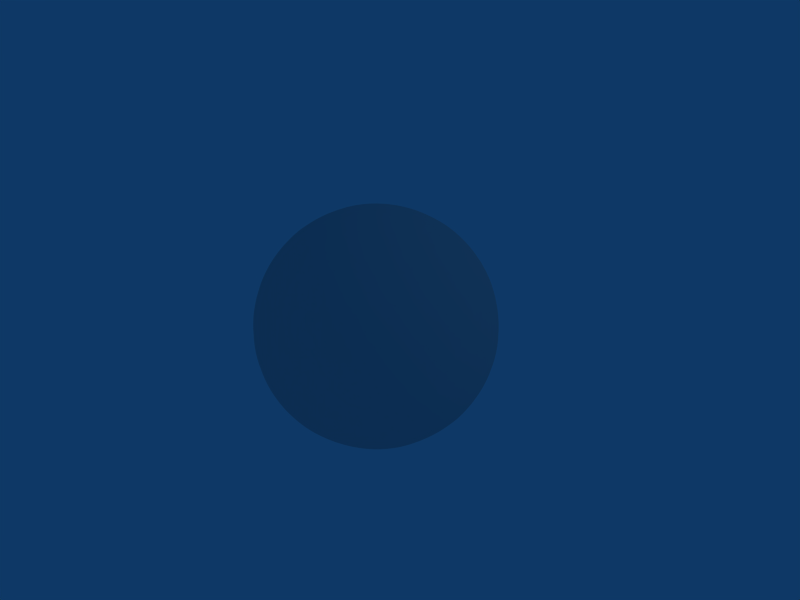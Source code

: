 # Source: SkyBox.blend  (saved by Blender 2.48.1; exported with 4.5.12 LTS)
import bpy
from mathutils import Matrix  # noqa: F401  (used for matrix-valued properties, if any)

bpy.ops.wm.read_factory_settings(use_empty=True)
scene = bpy.context.scene
scene.name = 'Scene'

# ---- collections
col_collection_1 = bpy.data.collections.new('Collection 1'); scene.collection.children.link(col_collection_1)

# ---- materials (node trees are filled in below, after node groups)
mat_sky = bpy.data.materials.new('Sky')
mat_sky.alpha_threshold = 0.0
mat_sky.roughness = 2.543
mat_sky.specular_intensity = 1.512
mat_sky.line_color = (0.0, 0.0, 0.0, 1.0)
mat_skybox = bpy.data.materials.new('Skybox')
mat_skybox.alpha_threshold = 0.0
mat_skybox.roughness = 0.5
mat_skybox.line_color = (0.0, 0.0, 0.0, 1.0)

# ---- material node trees

# ---- world
world_world = bpy.data.worlds.new('World'); scene.world = world_world
world_world.color = (0.05656, 0.2208, 0.4)
world_world.use_sun_shadow = False
world_world.sun_shadow_jitter_overblur = 0.0
world_world.cycles.sampling_method = 'MANUAL'
world_world.cycles.sample_map_resolution = 256

# ---- cameras
cam_camera = bpy.data.cameras.new('Camera')
cam_camera.passepartout_alpha = 0.2
cam_camera.clip_end = 100.0
cam_camera.lens = 35.0
cam_camera.ortho_scale = 7.314
cam_camera.show_passepartout = False
cam_camera.show_safe_areas = True
cam_camera.dof.focus_distance = 0.0
cam_camera.dof.aperture_fstop = 128.0

# ---- lights
light_spot = bpy.data.lights.new('Spot', 'POINT')
light_spot.color = (0.9763, 1.0, 0.8859)
light_spot.transmission_factor = 0.0
light_spot.cutoff_distance = 30.0
light_spot.use_shadow = False
light_spot.energy = 200.0
light_spot.shadow_buffer_clip_start = 1.001
light_spot.shadow_soft_size = 1.0
light_spot.shadow_maximum_resolution = 0.006
light_spot.use_absolute_resolution = True
light_spot.cycles.use_multiple_importance_sampling = False

# ---- meshes
me_sphere = bpy.data.meshes.new('Sphere')
me_sphere.from_pydata([(3.193e-09, 1.161e-09, -1.789), (1.294, -0.9404, -0.8), (-0.4944, -1.522, -0.8), (-1.6, 1.161e-09, -0.8), (-0.4944, 1.522, -0.8), (1.294, 0.9404, -0.8), (0.4944, -1.522, 0.8), (-1.294, -0.9404, 0.8), (-1.294, 0.9404, 0.8), (0.4944, 1.522, 0.8), (1.6, 1.161e-09, 0.8), (3.193e-09, 1.161e-09, 1.789), (0.7608, -0.5528, -1.522), (-0.2906, -0.8944, -1.522), (0.4702, -1.447, -0.9405), (0.7608, 0.5528, -1.522), (1.522, 1.161e-09, -0.9405), (-0.9404, 1.161e-09, -1.522), (-1.231, -0.8944, -0.9405), (-0.2906, 0.8944, -1.522), (-1.231, 0.8944, -0.9405), (0.4702, 1.447, -0.9405), (1.701, 0.5528, 2.612e-09), (1.701, -0.5528, 2.612e-09), (1.051, -1.447, 2.612e-09), (3.193e-09, -1.789, 2.612e-09), (-1.051, -1.447, 2.612e-09), (-1.701, -0.5528, 2.612e-09), (-1.701, 0.5528, 2.612e-09), (-1.051, 1.447, 2.612e-09), (3.193e-09, 1.789, 2.612e-09), (1.051, 1.447, 2.612e-09), (1.231, -0.8944, 0.9405), (-0.4702, -1.447, 0.9405), (-1.522, 1.161e-09, 0.9405), (-0.4702, 1.447, 0.9405), (1.231, 0.8944, 0.9405), (0.9404, 1.161e-09, 1.522), (0.2906, -0.8944, 1.522), (-0.7608, -0.5528, 1.522), (-0.7608, 0.5528, 1.522), (0.2906, 0.8944, 1.522), (1.068, -0.7761, -1.207), (0.3955, -0.2873, -1.721), (-0.408, -1.256, -1.207), (-0.1511, -0.4649, -1.721), (-0.01257, -1.543, -0.9047), (0.9172, -1.241, -0.9047), (1.068, 0.7761, -1.207), (0.3955, 0.2873, -1.721), (1.464, 0.4888, -0.9047), (1.464, -0.4888, -0.9047), (-0.4888, 1.161e-09, -1.721), (-1.32, 1.161e-09, -1.207), (-0.8969, -1.256, -0.9047), (-1.472, -0.4649, -0.9047), (-0.1511, 0.4649, -1.721), (-0.408, 1.256, -1.207), (-1.472, 0.4649, -0.9047), (-0.8969, 1.256, -0.9047), (0.9172, 1.241, -0.9047), (-0.01257, 1.543, -0.9047), (1.557, 0.7761, -0.4158), (1.716, 0.2873, 0.4158), (1.716, -0.2873, 0.4158), (1.557, -0.7761, -0.4158), (0.8035, -1.543, 0.4158), (1.219, -1.241, -0.4158), (0.257, -1.721, 0.4158), (-0.257, -1.721, -0.4158), (-1.219, -1.241, 0.4158), (-0.8035, -1.543, -0.4158), (-1.557, -0.7761, 0.4158), (-1.716, -0.2873, -0.4158), (-1.557, 0.7761, 0.4158), (-1.716, 0.2873, -0.4158), (-1.219, 1.241, 0.4158), (-0.8035, 1.543, -0.4158), (0.257, 1.721, 0.4158), (-0.257, 1.721, -0.4158), (1.219, 1.241, -0.4158), (0.8035, 1.543, 0.4158), (0.8969, -1.256, 0.9047), (1.472, -0.4649, 0.9047), (-0.9172, -1.241, 0.9047), (0.01257, -1.543, 0.9047), (-1.464, -0.4888, 0.9047), (-1.464, 0.4888, 0.9047), (-0.9172, 1.241, 0.9047), (0.01257, 1.543, 0.9047), (0.8969, 1.256, 0.9047), (1.472, 0.4649, 0.9047), (1.32, 1.161e-09, 1.207), (0.4888, 1.161e-09, 1.721), (0.408, -1.256, 1.207), (0.1511, -0.4649, 1.721), (-1.068, -0.7761, 1.207), (-0.3955, -0.2873, 1.721), (-1.068, 0.7761, 1.207), (-0.3955, 0.2873, 1.721), (0.408, 1.256, 1.207), (0.1511, 0.4649, 1.721), (0.6472, -1.051, -1.294), (0.2472, -0.7608, -1.6), (0.09443, -1.231, -1.294), (1.2, -0.2906, -1.294), (0.8, 1.161e-09, -1.6), (1.2, 0.2906, -1.294), (-0.8, -0.9404, -1.294), (-0.6472, -0.4702, -1.6), (-1.142, -0.4702, -1.294), (-1.142, 0.4702, -1.294), (-0.6472, 0.4702, -1.6), (-0.8, 0.9404, -1.294), (0.09443, 1.231, -1.294), (0.2472, 0.7608, -1.6), (0.6472, 1.051, -1.294), (1.694, -0.2906, -0.4944), (1.694, 0.2906, -0.4944), (1.789, 1.161e-09, 2.612e-09), (0.2472, -1.701, -0.4944), (0.8, -1.522, -0.4944), (0.5528, -1.701, 2.612e-09), (-1.542, -0.7608, -0.4944), (-1.2, -1.231, -0.4944), (-1.447, -1.051, 2.612e-09), (-1.2, 1.231, -0.4944), (-1.542, 0.7608, -0.4944), (-1.447, 1.051, 2.612e-09), (0.8, 1.522, -0.4944), (0.2472, 1.701, -0.4944), (0.5528, 1.701, 2.612e-09), (1.542, -0.7608, 0.4944), (1.447, -1.051, 2.612e-09), (1.2, -1.231, 0.4944), (-0.2472, -1.701, 0.4944), (-0.5528, -1.701, 2.612e-09), (-0.8, -1.522, 0.4944), (-1.694, -0.2906, 0.4944), (-1.789, 1.161e-09, 2.612e-09), (-1.694, 0.2906, 0.4944), (-0.8, 1.522, 0.4944), (-0.5528, 1.701, 2.612e-09), (-0.2472, 1.701, 0.4944), (1.2, 1.231, 0.4944), (1.447, 1.051, 2.612e-09), (1.542, 0.7608, 0.4944), (0.8, -0.9404, 1.294), (1.142, -0.4702, 1.294), (0.6472, -0.4702, 1.6), (-0.6472, -1.051, 1.294), (-0.09443, -1.231, 1.294), (-0.2472, -0.7608, 1.6), (-1.2, 0.2906, 1.294), (-1.2, -0.2906, 1.294), (-0.8, 1.161e-09, 1.6), (-0.09443, 1.231, 1.294), (-0.6472, 1.051, 1.294), (-0.2472, 0.7608, 1.6), (1.142, 0.4702, 1.294), (0.8, 0.9404, 1.294), (0.6472, 0.4702, 1.6)], [], [(102, 47, 14), (47, 102, 42), (12, 42, 102), (42, 1, 47), (102, 103, 12), (103, 102, 104), (14, 104, 102), (104, 13, 103), (44, 46, 2), (46, 44, 104), (13, 104, 44), (104, 14, 46), (45, 103, 13), (103, 45, 43), (0, 43, 45), (43, 12, 103), (105, 16, 51), (51, 42, 105), (12, 105, 42), (42, 51, 1), (105, 12, 106), (106, 107, 105), (16, 105, 107), (107, 106, 15), (48, 5, 50), (50, 107, 48), (15, 48, 107), (107, 50, 16), (49, 15, 106), (106, 43, 49), (0, 49, 43), (43, 106, 12), (108, 54, 18), (54, 108, 44), (13, 44, 108), (44, 2, 54), (108, 109, 13), (109, 108, 110), (18, 110, 108), (110, 17, 109), (53, 55, 3), (55, 53, 110), (17, 110, 53), (110, 18, 55), (52, 109, 17), (109, 52, 45), (0, 45, 52), (45, 13, 109), (111, 58, 20), (58, 111, 53), (17, 53, 111), (53, 3, 58), (111, 112, 17), (112, 111, 113), (20, 113, 111), (113, 19, 112), (57, 59, 4), (59, 57, 113), (19, 113, 57), (113, 20, 59), (56, 112, 19), (112, 56, 52), (0, 52, 56), (52, 17, 112), (114, 61, 21), (61, 114, 57), (19, 57, 114), (57, 4, 61), (114, 115, 19), (115, 114, 116), (21, 116, 114), (116, 15, 115), (48, 60, 5), (60, 48, 116), (15, 116, 48), (116, 21, 60), (49, 115, 15), (115, 49, 56), (0, 56, 49), (56, 19, 115), (117, 23, 65), (65, 51, 117), (16, 117, 51), (51, 65, 1), (117, 16, 118), (118, 119, 117), (23, 117, 119), (119, 118, 22), (63, 10, 64), (64, 119, 63), (22, 63, 119), (119, 64, 23), (62, 22, 118), (118, 50, 62), (5, 62, 50), (50, 118, 16), (120, 25, 69), (69, 46, 120), (14, 120, 46), (46, 69, 2), (120, 14, 121), (121, 122, 120), (25, 120, 122), (122, 121, 24), (66, 6, 68), (68, 122, 66), (24, 66, 122), (122, 68, 25), (67, 24, 121), (121, 47, 67), (1, 67, 47), (47, 121, 14), (123, 27, 73), (73, 55, 123), (18, 123, 55), (55, 73, 3), (123, 18, 124), (124, 125, 123), (27, 123, 125), (125, 124, 26), (70, 7, 72), (72, 125, 70), (26, 70, 125), (125, 72, 27), (71, 26, 124), (124, 54, 71), (2, 71, 54), (54, 124, 18), (126, 29, 77), (77, 59, 126), (20, 126, 59), (59, 77, 4), (126, 20, 127), (127, 128, 126), (29, 126, 128), (128, 127, 28), (74, 8, 76), (76, 128, 74), (28, 74, 128), (128, 76, 29), (75, 28, 127), (127, 58, 75), (3, 75, 58), (58, 127, 20), (129, 31, 80), (80, 60, 129), (21, 129, 60), (60, 80, 5), (129, 21, 130), (130, 131, 129), (31, 129, 131), (131, 130, 30), (78, 9, 81), (81, 131, 78), (30, 78, 131), (131, 81, 31), (79, 30, 130), (130, 61, 79), (4, 79, 61), (61, 130, 21), (132, 83, 32), (83, 132, 64), (23, 64, 132), (64, 10, 83), (132, 133, 23), (133, 132, 134), (32, 134, 132), (134, 24, 133), (66, 82, 6), (82, 66, 134), (24, 134, 66), (134, 32, 82), (67, 133, 24), (133, 67, 65), (1, 65, 67), (65, 23, 133), (135, 85, 33), (85, 135, 68), (25, 68, 135), (68, 6, 85), (135, 136, 25), (136, 135, 137), (33, 137, 135), (137, 26, 136), (70, 84, 7), (84, 70, 137), (26, 137, 70), (137, 33, 84), (71, 136, 26), (136, 71, 69), (2, 69, 71), (69, 25, 136), (138, 86, 34), (86, 138, 72), (27, 72, 138), (72, 7, 86), (138, 139, 27), (139, 138, 140), (34, 140, 138), (140, 28, 139), (74, 87, 8), (87, 74, 140), (28, 140, 74), (140, 34, 87), (75, 139, 28), (139, 75, 73), (3, 73, 75), (73, 27, 139), (141, 88, 35), (88, 141, 76), (29, 76, 141), (76, 8, 88), (141, 142, 29), (142, 141, 143), (35, 143, 141), (143, 30, 142), (78, 89, 9), (89, 78, 143), (30, 143, 78), (143, 35, 89), (79, 142, 30), (142, 79, 77), (4, 77, 79), (77, 29, 142), (144, 90, 36), (90, 144, 81), (31, 81, 144), (81, 9, 90), (144, 145, 31), (145, 144, 146), (36, 146, 144), (146, 22, 145), (63, 91, 10), (91, 63, 146), (22, 146, 63), (146, 36, 91), (62, 145, 22), (145, 62, 80), (5, 80, 62), (80, 31, 145), (147, 38, 94), (94, 82, 147), (32, 147, 82), (82, 94, 6), (147, 32, 148), (148, 149, 147), (38, 147, 149), (149, 148, 37), (93, 11, 95), (95, 149, 93), (37, 93, 149), (149, 95, 38), (92, 37, 148), (148, 83, 92), (10, 92, 83), (83, 148, 32), (150, 39, 96), (96, 84, 150), (33, 150, 84), (84, 96, 7), (150, 33, 151), (151, 152, 150), (39, 150, 152), (152, 151, 38), (95, 11, 97), (97, 152, 95), (38, 95, 152), (152, 97, 39), (94, 38, 151), (151, 85, 94), (6, 94, 85), (85, 151, 33), (153, 40, 98), (98, 87, 153), (34, 153, 87), (87, 98, 8), (153, 34, 154), (154, 155, 153), (40, 153, 155), (155, 154, 39), (97, 11, 99), (99, 155, 97), (39, 97, 155), (155, 99, 40), (96, 39, 154), (154, 86, 96), (7, 96, 86), (86, 154, 34), (156, 41, 100), (100, 89, 156), (35, 156, 89), (89, 100, 9), (156, 35, 157), (157, 158, 156), (41, 156, 158), (158, 157, 40), (99, 11, 101), (101, 158, 99), (40, 99, 158), (158, 101, 41), (98, 40, 157), (157, 88, 98), (8, 98, 88), (88, 157, 35), (159, 37, 92), (92, 91, 159), (36, 159, 91), (91, 92, 10), (159, 36, 160), (160, 161, 159), (37, 159, 161), (161, 160, 41), (101, 11, 93), (93, 161, 101), (41, 101, 161), (161, 93, 37), (100, 41, 160), (160, 90, 100), (9, 100, 90), (90, 160, 36)])
me_sphere.polygons.foreach_set('use_smooth', [True] * 320)
_uv = me_sphere.uv_layers.new(name='UVTex')
_uv.uv.foreach_set('vector', [0.5859, 0.1445, 0.6016, 0.2539, 0.5508, 0.2422, 0.6016, 0.2539, 0.5859, 0.1445, 0.6484, 0.1719, 0.6484, 0.08594, 0.6484, 0.1719, 0.5859, 0.1445, 0.6484, 0.1719, 0.6484, 0.2812, 0.6016, 0.2539, 0.5859, 0.1445, 0.5508, 0.0625, 0.6484, 0.08594, 0.5508, 0.0625, 0.5859, 0.1445, 0.5117, 0.1445, 0.5508, 0.2422, 0.5117, 0.1445, 0.5859, 0.1445, 0.5117, 0.1445, 0.4492, 0.08594, 0.5508, 0.0625, 0.4492, 0.1719, 0.5, 0.2539, 0.4492, 0.2812, 0.5, 0.2539, 0.4492, 0.1719, 0.5117, 0.1445, 0.4492, 0.08594, 0.5117, 0.1445, 0.4492, 0.1719, 0.5117, 0.1445, 0.5508, 0.2422, 0.5, 0.2539, 0.4492, 0.03125, 0.5508, 0.0625, 0.4492, 0.08594, 0.5508, 0.0625, 0.4492, 0.03125, 0.6484, 0.03125, 1.133, 0.01172, 0.6484, 0.03125, 0.4492, 0.03125, 0.6484, 0.03125, 0.6484, 0.08594, 0.5508, 0.0625, 0.7109, 0.1445, 0.75, 0.2422, 0.6992, 0.2539, 0.6992, 0.2539, 0.6484, 0.1719, 0.7109, 0.1445, 0.6484, 0.08594, 0.7109, 0.1445, 0.6484, 0.1719, 0.6484, 0.1719, 0.6992, 0.2539, 0.6484, 0.2812, 0.7109, 0.1445, 0.6484, 0.08594, 0.75, 0.0625, 0.75, 0.0625, 0.7891, 0.1445, 0.7109, 0.1445, 0.75, 0.2422, 0.7109, 0.1445, 0.7891, 0.1445, 0.7891, 0.1445, 0.75, 0.0625, 0.8516, 0.08594, 0.8516, 0.1719, 0.8516, 0.2812, 0.8008, 0.2539, 0.8008, 0.2539, 0.7891, 0.1445, 0.8516, 0.1719, 0.8516, 0.08594, 0.8516, 0.1719, 0.7891, 0.1445, 0.7891, 0.1445, 0.8008, 0.2539, 0.75, 0.2422, 0.8516, 0.03125, 0.8516, 0.08594, 0.75, 0.0625, 0.75, 0.0625, 0.6484, 0.03125, 0.8516, 0.03125, 1.133, 0.01172, 0.8516, 0.03125, 0.6484, 0.03125, 0.6484, 0.03125, 0.75, 0.0625, 0.6484, 0.08594, 0.3867, 0.1445, 0.4023, 0.2539, 0.3516, 0.2422, 0.4023, 0.2539, 0.3867, 0.1445, 0.4492, 0.1719, 0.4492, 0.08594, 0.4492, 0.1719, 0.3867, 0.1445, 0.4492, 0.1719, 0.4492, 0.2812, 0.4023, 0.2539, 0.3867, 0.1445, 0.3516, 0.0625, 0.4492, 0.08594, 0.3516, 0.0625, 0.3867, 0.1445, 0.3125, 0.1445, 0.3516, 0.2422, 0.3125, 0.1445, 0.3867, 0.1445, 0.3125, 0.1445, 0.25, 0.08594, 0.3516, 0.0625, 0.25, 0.1719, 0.2969, 0.2539, 0.25, 0.2812, 0.2969, 0.2539, 0.25, 0.1719, 0.3125, 0.1445, 0.25, 0.08594, 0.3125, 0.1445, 0.25, 0.1719, 0.3125, 0.1445, 0.3516, 0.2422, 0.2969, 0.2539, 0.25, 0.03125, 0.3516, 0.0625, 0.25, 0.08594, 0.3516, 0.0625, 0.25, 0.03125, 0.4492, 0.03125, 0.1328, 0.01172, 0.4492, 0.03125, 0.25, 0.03125, 0.4492, 0.03125, 0.4492, 0.08594, 0.3516, 0.0625, 0.1875, 0.1445, 0.2031, 0.2539, 0.1484, 0.2422, 0.2031, 0.2539, 0.1875, 0.1445, 0.25, 0.1719, 0.25, 0.08594, 0.25, 0.1719, 0.1875, 0.1445, 0.25, 0.1719, 0.25, 0.2812, 0.2031, 0.2539, 0.1875, 0.1445, 0.1484, 0.0625, 0.25, 0.08594, 0.1484, 0.0625, 0.1875, 0.1445, 0.1133, 0.1445, 0.1484, 0.2422, 0.1133, 0.1445, 0.1875, 0.1445, 0.1133, 0.1445, 0.05078, 0.08594, 0.1484, 0.0625, 0.05078, 0.1719, 0.09766, 0.2539, 0.05078, 0.2812, 0.09766, 0.2539, 0.05078, 0.1719, 0.1133, 0.1445, 0.05078, 0.08594, 0.1133, 0.1445, 0.05078, 0.1719, 0.1133, 0.1445, 0.1484, 0.2422, 0.09766, 0.2539, 0.05078, 0.03125, 0.1484, 0.0625, 0.05078, 0.08594, 0.1484, 0.0625, 0.05078, 0.03125, 0.25, 0.03125, 0.1328, 0.01172, 0.25, 0.03125, 0.05078, 0.03125, 0.25, 0.03125, 0.25, 0.08594, 0.1484, 0.0625, 0.9883, 0.1445, 1.0, 0.2539, 0.9492, 0.2422, 1.0, 0.2539, 0.9883, 0.1445, 1.051, 0.1719, 1.051, 0.08594, 1.051, 0.1719, 0.9883, 0.1445, 0.05078, 0.1719, 0.05078, 0.2812, 0.0, 0.2539, 0.9883, 0.1445, 0.9492, 0.0625, 1.051, 0.08594, 0.9492, 0.0625, 0.9883, 0.1445, 0.9141, 0.1445, 0.9492, 0.2422, 0.9141, 0.1445, 0.9883, 0.1445, 0.9141, 0.1445, 0.8516, 0.08594, 0.9492, 0.0625, 0.8516, 0.1719, 0.8984, 0.2539, 0.8516, 0.2812, 0.8984, 0.2539, 0.8516, 0.1719, 0.9141, 0.1445, 0.8516, 0.08594, 0.9141, 0.1445, 0.8516, 0.1719, 0.9141, 0.1445, 0.9492, 0.2422, 0.8984, 0.2539, 0.8516, 0.03125, 0.9492, 0.0625, 0.8516, 0.08594, 0.9492, 0.0625, 0.8516, 0.03125, 1.051, 0.03125, 1.133, 0.01172, 1.051, 0.03125, 0.8516, 0.03125, 1.051, 0.03125, 1.051, 0.08594, 0.9492, 0.0625, 0.7227, 0.3633, 0.6992, 0.5, 0.6758, 0.3867, 0.6758, 0.3867, 0.6992, 0.2539, 0.7227, 0.3633, 0.75, 0.2422, 0.7227, 0.3633, 0.6992, 0.2539, 0.6992, 0.2539, 0.6758, 0.3867, 0.6484, 0.2812, 0.7227, 0.3633, 0.75, 0.2422, 0.7773, 0.3633, 0.7773, 0.3633, 0.75, 0.5, 0.7227, 0.3633, 0.6992, 0.5, 0.7227, 0.3633, 0.75, 0.5, 0.75, 0.5, 0.7773, 0.3633, 0.8008, 0.5, 0.7773, 0.6133, 0.75, 0.7188, 0.7227, 0.6133, 0.7227, 0.6133, 0.75, 0.5, 0.7773, 0.6133, 0.8008, 0.5, 0.7773, 0.6133, 0.75, 0.5, 0.75, 0.5, 0.7227, 0.6133, 0.6992, 0.5, 0.8242, 0.3867, 0.8008, 0.5, 0.7773, 0.3633, 0.7773, 0.3633, 0.8008, 0.2539, 0.8242, 0.3867, 0.8516, 0.2812, 0.8242, 0.3867, 0.8008, 0.2539, 0.8008, 0.2539, 0.7773, 0.3633, 0.75, 0.2422, 0.5234, 0.3633, 0.5, 0.5, 0.4766, 0.3867, 0.4766, 0.3867, 0.5, 0.2539, 0.5234, 0.3633, 0.5508, 0.2422, 0.5234, 0.3633, 0.5, 0.2539, 0.5, 0.2539, 0.4766, 0.3867, 0.4492, 0.2812, 0.5234, 0.3633, 0.5508, 0.2422, 0.5781, 0.3633, 0.5781, 0.3633, 0.5508, 0.5, 0.5234, 0.3633, 0.5, 0.5, 0.5234, 0.3633, 0.5508, 0.5, 0.5508, 0.5, 0.5781, 0.3633, 0.6016, 0.5, 0.5781, 0.6133, 0.5508, 0.7188, 0.5234, 0.6133, 0.5234, 0.6133, 0.5508, 0.5, 0.5781, 0.6133, 0.6016, 0.5, 0.5781, 0.6133, 0.5508, 0.5, 0.5508, 0.5, 0.5234, 0.6133, 0.5, 0.5, 0.625, 0.3867, 0.6016, 0.5, 0.5781, 0.3633, 0.5781, 0.3633, 0.6016, 0.2539, 0.625, 0.3867, 0.6484, 0.2812, 0.625, 0.3867, 0.6016, 0.2539, 0.6016, 0.2539, 0.5781, 0.3633, 0.5508, 0.2422, 0.3242, 0.3633, 0.3008, 0.5, 0.2773, 0.3867, 0.2773, 0.3867, 0.2969, 0.2539, 0.3242, 0.3633, 0.3516, 0.2422, 0.3242, 0.3633, 0.2969, 0.2539, 0.2969, 0.2539, 0.2773, 0.3867, 0.25, 0.2812, 0.3242, 0.3633, 0.3516, 0.2422, 0.3789, 0.3633, 0.3789, 0.3633, 0.3516, 0.5, 0.3242, 0.3633, 0.3008, 0.5, 0.3242, 0.3633, 0.3516, 0.5, 0.3516, 0.5, 0.3789, 0.3633, 0.3984, 0.5, 0.375, 0.6133, 0.3516, 0.7188, 0.3242, 0.6133, 0.3242, 0.6133, 0.3516, 0.5, 0.375, 0.6133, 0.3984, 0.5, 0.375, 0.6133, 0.3516, 0.5, 0.3516, 0.5, 0.3242, 0.6133, 0.3008, 0.5, 0.4219, 0.3867, 0.3984, 0.5, 0.3789, 0.3633, 0.3789, 0.3633, 0.4023, 0.2539, 0.4219, 0.3867, 0.4492, 0.2812, 0.4219, 0.3867, 0.4023, 0.2539, 0.4023, 0.2539, 0.3789, 0.3633, 0.3516, 0.2422, 0.1211, 0.3633, 0.1016, 0.5, 0.07812, 0.3867, 0.07812, 0.3867, 0.09766, 0.2539, 0.1211, 0.3633, 0.1484, 0.2422, 0.1211, 0.3633, 0.09766, 0.2539, 0.09766, 0.2539, 0.07812, 0.3867, 0.05078, 0.2812, 0.1211, 0.3633, 0.1484, 0.2422, 0.1758, 0.3633, 0.1758, 0.3633, 0.1484, 0.5, 0.1211, 0.3633, 0.1016, 0.5, 0.1211, 0.3633, 0.1484, 0.5, 0.1484, 0.5, 0.1758, 0.3633, 0.1992, 0.5, 0.1758, 0.6133, 0.1484, 0.7188, 0.125, 0.6133, 0.125, 0.6133, 0.1484, 0.5, 0.1758, 0.6133, 0.1992, 0.5, 0.1758, 0.6133, 0.1484, 0.5, 0.1484, 0.5, 0.125, 0.6133, 0.1016, 0.5, 0.2227, 0.3867, 0.1992, 0.5, 0.1758, 0.3633, 0.1758, 0.3633, 0.2031, 0.2539, 0.2227, 0.3867, 0.25, 0.2812, 0.2227, 0.3867, 0.2031, 0.2539, 0.2031, 0.2539, 0.1758, 0.3633, 0.1484, 0.2422, 0.9219, 0.3633, 0.8984, 0.5, 0.875, 0.3867, 0.875, 0.3867, 0.8984, 0.2539, 0.9219, 0.3633, 0.9492, 0.2422, 0.9219, 0.3633, 0.8984, 0.2539, 0.8984, 0.2539, 0.875, 0.3867, 0.8516, 0.2812, 0.9219, 0.3633, 0.9492, 0.2422, 0.9766, 0.3633, 0.9766, 0.3633, 0.9492, 0.5, 0.9219, 0.3633, 0.8984, 0.5, 0.9219, 0.3633, 0.9492, 0.5, 0.9492, 0.5, 0.9766, 0.3633, 1.0, 0.5, 0.9766, 0.6133, 0.9492, 0.7188, 0.9219, 0.6133, 0.9219, 0.6133, 0.9492, 0.5, 0.9766, 0.6133, 1.0, 0.5, 0.9766, 0.6133, 0.9492, 0.5, 0.9492, 0.5, 0.9219, 0.6133, 0.8984, 0.5, 1.023, 0.3867, 1.0, 0.5, 0.9766, 0.3633, 0.9766, 0.3633, 1.0, 0.2539, 1.023, 0.3867, 0.05078, 0.2812, 0.02344, 0.3867, 0.0, 0.2539, 1.0, 0.2539, 0.9766, 0.3633, 0.9492, 0.2422, 0.6758, 0.6367, 0.7031, 0.7461, 0.6484, 0.7578, 0.7031, 0.7461, 0.6758, 0.6367, 0.7227, 0.6133, 0.6992, 0.5, 0.7227, 0.6133, 0.6758, 0.6367, 0.7227, 0.6133, 0.75, 0.7188, 0.7031, 0.7461, 0.6758, 0.6367, 0.6484, 0.5, 0.6992, 0.5, 0.6484, 0.5, 0.6758, 0.6367, 0.6211, 0.6367, 0.6484, 0.7578, 0.6211, 0.6367, 0.6758, 0.6367, 0.6211, 0.6367, 0.6016, 0.5, 0.6484, 0.5, 0.5781, 0.6133, 0.5977, 0.7461, 0.5508, 0.7188, 0.5977, 0.7461, 0.5781, 0.6133, 0.6211, 0.6367, 0.6016, 0.5, 0.6211, 0.6367, 0.5781, 0.6133, 0.6211, 0.6367, 0.6484, 0.7578, 0.5977, 0.7461, 0.625, 0.3867, 0.6484, 0.5, 0.6016, 0.5, 0.6484, 0.5, 0.625, 0.3867, 0.6758, 0.3867, 0.6484, 0.2812, 0.6758, 0.3867, 0.625, 0.3867, 0.6758, 0.3867, 0.6992, 0.5, 0.6484, 0.5, 0.4766, 0.6367, 0.5, 0.7461, 0.4492, 0.7578, 0.5, 0.7461, 0.4766, 0.6367, 0.5234, 0.6133, 0.5, 0.5, 0.5234, 0.6133, 0.4766, 0.6367, 0.5234, 0.6133, 0.5508, 0.7188, 0.5, 0.7461, 0.4766, 0.6367, 0.4492, 0.5, 0.5, 0.5, 0.4492, 0.5, 0.4766, 0.6367, 0.4219, 0.6367, 0.4492, 0.7578, 0.4219, 0.6367, 0.4766, 0.6367, 0.4219, 0.6367, 0.3984, 0.5, 0.4492, 0.5, 0.375, 0.6133, 0.3984, 0.7461, 0.3516, 0.7188, 0.3984, 0.7461, 0.375, 0.6133, 0.4219, 0.6367, 0.3984, 0.5, 0.4219, 0.6367, 0.375, 0.6133, 0.4219, 0.6367, 0.4492, 0.7578, 0.3984, 0.7461, 0.4219, 0.3867, 0.4492, 0.5, 0.3984, 0.5, 0.4492, 0.5, 0.4219, 0.3867, 0.4766, 0.3867, 0.4492, 0.2812, 0.4766, 0.3867, 0.4219, 0.3867, 0.4766, 0.3867, 0.5, 0.5, 0.4492, 0.5, 0.2773, 0.6367, 0.3008, 0.7461, 0.25, 0.7578, 0.3008, 0.7461, 0.2773, 0.6367, 0.3242, 0.6133, 0.3008, 0.5, 0.3242, 0.6133, 0.2773, 0.6367, 0.3242, 0.6133, 0.3516, 0.7188, 0.3008, 0.7461, 0.2773, 0.6367, 0.25, 0.5, 0.3008, 0.5, 0.25, 0.5, 0.2773, 0.6367, 0.2227, 0.6367, 0.25, 0.7578, 0.2227, 0.6367, 0.2773, 0.6367, 0.2227, 0.6367, 0.1992, 0.5, 0.25, 0.5, 0.1758, 0.6133, 0.1992, 0.7461, 0.1484, 0.7188, 0.1992, 0.7461, 0.1758, 0.6133, 0.2227, 0.6367, 0.1992, 0.5, 0.2227, 0.6367, 0.1758, 0.6133, 0.2227, 0.6367, 0.25, 0.7578, 0.1992, 0.7461, 0.2227, 0.3867, 0.25, 0.5, 0.1992, 0.5, 0.25, 0.5, 0.2227, 0.3867, 0.2773, 0.3867, 0.25, 0.2812, 0.2773, 0.3867, 0.2227, 0.3867, 0.2773, 0.3867, 0.3008, 0.5, 0.25, 0.5, 0.07812, 0.6367, 0.1016, 0.7461, 0.05078, 0.7578, 0.1016, 0.7461, 0.07812, 0.6367, 0.125, 0.6133, 0.1016, 0.5, 0.125, 0.6133, 0.07812, 0.6367, 0.125, 0.6133, 0.1484, 0.7188, 0.1016, 0.7461, 0.07812, 0.6367, 0.05078, 0.5, 0.1016, 0.5, 0.05078, 0.5, 0.07812, 0.6367, 0.02344, 0.6367, 0.05078, 0.7578, 0.02344, 0.6367, 0.07812, 0.6367, 0.02344, 0.6367, 0.0, 0.5, 0.05078, 0.5, 0.9766, 0.6133, 1.0, 0.7461, 0.9492, 0.7188, 1.0, 0.7461, 0.9766, 0.6133, 1.023, 0.6367, 1.0, 0.5, 1.023, 0.6367, 0.9766, 0.6133, 1.023, 0.6367, 1.051, 0.7578, 1.0, 0.7461, 0.02344, 0.3867, 0.05078, 0.5, 0.0, 0.5, 0.05078, 0.5, 0.02344, 0.3867, 0.07812, 0.3867, 0.05078, 0.2812, 0.07812, 0.3867, 0.02344, 0.3867, 0.07812, 0.3867, 0.1016, 0.5, 0.05078, 0.5, 0.8789, 0.6367, 0.9023, 0.7461, 0.8516, 0.7578, 0.9023, 0.7461, 0.8789, 0.6367, 0.9219, 0.6133, 0.8984, 0.5, 0.9219, 0.6133, 0.8789, 0.6367, 0.9219, 0.6133, 0.9492, 0.7188, 0.9023, 0.7461, 0.8789, 0.6367, 0.8516, 0.5, 0.8984, 0.5, 0.8516, 0.5, 0.8789, 0.6367, 0.8242, 0.6367, 0.8516, 0.7578, 0.8242, 0.6367, 0.8789, 0.6367, 0.8242, 0.6367, 0.8008, 0.5, 0.8516, 0.5, 0.7773, 0.6133, 0.7969, 0.7461, 0.75, 0.7188, 0.7969, 0.7461, 0.7773, 0.6133, 0.8242, 0.6367, 0.8008, 0.5, 0.8242, 0.6367, 0.7773, 0.6133, 0.8242, 0.6367, 0.8516, 0.7578, 0.7969, 0.7461, 0.8242, 0.3867, 0.8516, 0.5, 0.8008, 0.5, 0.8516, 0.5, 0.8242, 0.3867, 0.875, 0.3867, 0.8516, 0.2812, 0.875, 0.3867, 0.8242, 0.3867, 0.875, 0.3867, 0.8984, 0.5, 0.8516, 0.5, 0.6133, 0.8555, 0.5508, 0.9141, 0.5508, 0.8281, 0.5508, 0.8281, 0.5977, 0.7461, 0.6133, 0.8555, 0.6484, 0.7578, 0.6133, 0.8555, 0.5977, 0.7461, 0.5977, 0.7461, 0.5508, 0.8281, 0.5508, 0.7188, 0.6133, 0.8555, 0.6484, 0.7578, 0.6875, 0.8555, 0.6875, 0.8555, 0.6484, 0.9375, 0.6133, 0.8555, 0.5508, 0.9141, 0.6133, 0.8555, 0.6484, 0.9375, 0.6484, 0.9375, 0.6875, 0.8555, 0.75, 0.9141, 0.75, 0.9688, 0.6367, 0.9883, 0.5508, 0.9688, 0.5508, 0.9688, 0.6484, 0.9375, 0.75, 0.9688, 0.75, 0.9141, 0.75, 0.9688, 0.6484, 0.9375, 0.6484, 0.9375, 0.5508, 0.9688, 0.5508, 0.9141, 0.75, 0.8281, 0.75, 0.9141, 0.6875, 0.8555, 0.6875, 0.8555, 0.7031, 0.7461, 0.75, 0.8281, 0.75, 0.7188, 0.75, 0.8281, 0.7031, 0.7461, 0.7031, 0.7461, 0.6875, 0.8555, 0.6484, 0.7578, 0.4141, 0.8555, 0.3516, 0.9141, 0.3516, 0.8281, 0.3516, 0.8281, 0.3984, 0.7461, 0.4141, 0.8555, 0.4492, 0.7578, 0.4141, 0.8555, 0.3984, 0.7461, 0.3984, 0.7461, 0.3516, 0.8281, 0.3516, 0.7188, 0.4141, 0.8555, 0.4492, 0.7578, 0.4883, 0.8555, 0.4883, 0.8555, 0.4492, 0.9375, 0.4141, 0.8555, 0.3516, 0.9141, 0.4141, 0.8555, 0.4492, 0.9375, 0.4492, 0.9375, 0.4883, 0.8555, 0.5508, 0.9141, 0.5508, 0.9688, 0.6367, 0.9883, 0.3516, 0.9688, 0.3516, 0.9688, 0.4492, 0.9375, 0.5508, 0.9688, 0.5508, 0.9141, 0.5508, 0.9688, 0.4492, 0.9375, 0.4492, 0.9375, 0.3516, 0.9688, 0.3516, 0.9141, 0.5508, 0.8281, 0.5508, 0.9141, 0.4883, 0.8555, 0.4883, 0.8555, 0.5, 0.7461, 0.5508, 0.8281, 0.5508, 0.7188, 0.5508, 0.8281, 0.5, 0.7461, 0.5, 0.7461, 0.4883, 0.8555, 0.4492, 0.7578, 0.2109, 0.8555, 0.1484, 0.9141, 0.1484, 0.8281, 0.1484, 0.8281, 0.1992, 0.7461, 0.2109, 0.8555, 0.25, 0.7578, 0.2109, 0.8555, 0.1992, 0.7461, 0.1992, 0.7461, 0.1484, 0.8281, 0.1484, 0.7188, 0.2109, 0.8555, 0.25, 0.7578, 0.2891, 0.8555, 0.2891, 0.8555, 0.25, 0.9375, 0.2109, 0.8555, 0.1484, 0.9141, 0.2109, 0.8555, 0.25, 0.9375, 0.25, 0.9375, 0.2891, 0.8555, 0.3516, 0.9141, 0.3516, 0.9688, 0.6367, 0.9883, 0.1484, 0.9688, 0.1484, 0.9688, 0.25, 0.9375, 0.3516, 0.9688, 0.3516, 0.9141, 0.3516, 0.9688, 0.25, 0.9375, 0.25, 0.9375, 0.1484, 0.9688, 0.1484, 0.9141, 0.3516, 0.8281, 0.3516, 0.9141, 0.2891, 0.8555, 0.2891, 0.8555, 0.3008, 0.7461, 0.3516, 0.8281, 0.3516, 0.7188, 0.3516, 0.8281, 0.3008, 0.7461, 0.3008, 0.7461, 0.2891, 0.8555, 0.25, 0.7578, 1.012, 0.8555, 0.9492, 0.9141, 0.9492, 0.8281, 0.9492, 0.8281, 1.0, 0.7461, 1.012, 0.8555, 1.051, 0.7578, 1.012, 0.8555, 1.0, 0.7461, 1.0, 0.7461, 0.9492, 0.8281, 0.9492, 0.7188, 0.01172, 0.8555, 0.05078, 0.7578, 0.08594, 0.8555, 0.08594, 0.8555, 0.05078, 0.9375, 0.01172, 0.8555, 0.9492, 0.9141, 1.012, 0.8555, 1.051, 0.9375, 0.05078, 0.9375, 0.08594, 0.8555, 0.1484, 0.9141, 1.148, 0.9688, 0.6367, 0.9883, 0.9492, 0.9688, 0.9492, 0.9688, 1.051, 0.9375, 1.148, 0.9688, 0.1484, 0.9141, 0.1484, 0.9688, 0.05078, 0.9375, 1.051, 0.9375, 0.9492, 0.9688, 0.9492, 0.9141, 0.1484, 0.8281, 0.1484, 0.9141, 0.08594, 0.8555, 0.08594, 0.8555, 0.1016, 0.7461, 0.1484, 0.8281, 0.1484, 0.7188, 0.1484, 0.8281, 0.1016, 0.7461, 0.1016, 0.7461, 0.08594, 0.8555, 0.05078, 0.7578, 0.8125, 0.8555, 0.75, 0.9141, 0.75, 0.8281, 0.75, 0.8281, 0.7969, 0.7461, 0.8125, 0.8555, 0.8516, 0.7578, 0.8125, 0.8555, 0.7969, 0.7461, 0.7969, 0.7461, 0.75, 0.8281, 0.75, 0.7188, 0.8125, 0.8555, 0.8516, 0.7578, 0.8867, 0.8555, 0.8867, 0.8555, 0.8516, 0.9375, 0.8125, 0.8555, 0.75, 0.9141, 0.8125, 0.8555, 0.8516, 0.9375, 0.8516, 0.9375, 0.8867, 0.8555, 0.9492, 0.9141, 0.9492, 0.9688, 0.6367, 0.9883, 0.75, 0.9688, 0.75, 0.9688, 0.8516, 0.9375, 0.9492, 0.9688, 0.9492, 0.9141, 0.9492, 0.9688, 0.8516, 0.9375, 0.8516, 0.9375, 0.75, 0.9688, 0.75, 0.9141, 0.9492, 0.8281, 0.9492, 0.9141, 0.8867, 0.8555, 0.8867, 0.8555, 0.9023, 0.7461, 0.9492, 0.8281, 0.9492, 0.7188, 0.9492, 0.8281, 0.9023, 0.7461, 0.9023, 0.7461, 0.8867, 0.8555, 0.8516, 0.7578])
me_sphere.materials.append(mat_sky)
me_sphere.use_remesh_preserve_volume = False
me_sphere.use_remesh_preserve_attributes = False
me_sphere.use_mirror_vertex_groups = False
me_sphere.update()
me_cube = bpy.data.meshes.new('Cube')
me_cube.from_pydata([(1.0, 1.0, -1.0), (1.0, -1.0, -1.0), (-1.0, -1.0, -1.0), (-1.0, 1.0, -1.0), (1.0, 1.0, 1.0), (1.0, -1.0, 1.0), (-1.0, -1.0, 1.0), (-1.0, 1.0, 1.0)], [], [(0, 1, 2, 3), (4, 7, 6, 5), (0, 4, 5, 1), (1, 5, 6, 2), (2, 6, 7, 3), (4, 0, 3, 7)])
me_cube.polygons.foreach_set('use_smooth', [True] * 6)
_uv = me_cube.uv_layers.new(name='UVTex')
_uv.uv.foreach_set('vector', [0.3494, 0.4773, 0.3484, 0.02405, 0.6506, 0.02266, 0.6516, 0.4759, 0.9849, 0.02405, 0.984, 0.4773, 0.6818, 0.4759, 0.6827, 0.02266, 0.3173, 0.5227, 0.3182, 0.9759, 0.01604, 0.9773, 0.01511, 0.5241, 0.984, 0.5227, 0.9849, 0.9759, 0.6827, 0.9773, 0.6818, 0.5241, 0.3484, 0.9759, 0.3494, 0.5227, 0.6516, 0.5241, 0.6506, 0.9773, 0.3182, 0.4759, 0.01604, 0.4773, 0.01511, 0.02405, 0.3173, 0.02266])
me_cube.materials.append(mat_skybox)
me_cube.use_remesh_preserve_volume = False
me_cube.use_remesh_preserve_attributes = False
me_cube.use_mirror_vertex_groups = False
me_cube.update()

# ---- objects
ob_skysphere = bpy.data.objects.new('Skysphere', me_sphere)
ob_skybox = bpy.data.objects.new('Skybox', me_cube)
ob_lamp = bpy.data.objects.new('Lamp', light_spot)
ob_camera = bpy.data.objects.new('Camera', cam_camera)

# ---- transforms, parenting, visibility, modifiers, constraints
ob_skysphere.location = (0.0, 0.0, 0.0)
ob_skysphere.lock_rotations_4d = False
ob_skysphere.empty_display_type = 'ARROWS'
ob_skysphere.lineart.crease_threshold = 0.0
_m = ob_skysphere.modifiers.new('Subsurf', 'SUBSURF')
_m.uv_smooth = 'PRESERVE_CORNERS'
_m.quality = 2
_m.levels = 2
_m.show_only_control_edges = False
ob_skybox.location = (0.0, 0.0, 0.0)
ob_skybox.lock_rotations_4d = False
ob_skybox.empty_display_type = 'ARROWS'
ob_skybox.color = (0.0, 0.0, 0.0, 1.0)
ob_skybox.lineart.crease_threshold = 0.0
ob_lamp.location = (10.0, 10.0, 10.0)
ob_lamp.rotation_euler = (0.6503, 0.05522, 1.866)
ob_lamp.lock_rotations_4d = False
ob_lamp.empty_display_type = 'ARROWS'
ob_lamp.color = (0.0, 0.0, 0.0, 0.0)
ob_lamp.lineart.crease_threshold = 0.0
ob_camera.location = (7.481, -6.508, 5.344)
ob_camera.rotation_euler = (1.109, 0.01082, 0.8149)
ob_camera.lock_rotations_4d = False
ob_camera.empty_display_type = 'ARROWS'
ob_camera.color = (0.0, 0.0, 0.0, 0.0)
ob_camera.display_type = 'WIRE'
ob_camera.lineart.crease_threshold = 0.0

# ---- collection membership
col_collection_1.objects.link(ob_skysphere)
col_collection_1.objects.link(ob_skybox)
col_collection_1.objects.link(ob_lamp)
col_collection_1.objects.link(ob_camera)

# ---- scene / render settings (as saved in the file)
scene.camera = ob_camera
scene.frame_start = 1; scene.frame_end = 250; scene.frame_set(1)
scene.render.engine = 'BLENDER_EEVEE_NEXT'
scene.render.image_settings.file_format = 'JPEG'
scene.render.image_settings.color_mode = 'RGB'
scene.render.image_settings.compression = 90
scene.render.resolution_x = 800
scene.render.resolution_y = 600
scene.render.pixel_aspect_x = 100.0
scene.render.pixel_aspect_y = 100.0
scene.render.fps = 25
scene.render.dither_intensity = 0.0
scene.render.use_compositing = False
scene.render.use_sequencer = False
scene.render.use_bake_selected_to_active = True
scene.render.bake_margin = 4
scene.render.bake_bias = 0.0
scene.render.use_stamp_time = False
scene.render.use_stamp_date = False
scene.render.use_stamp_frame = False
scene.render.use_stamp_camera = False
scene.render.use_stamp_scene = False
scene.render.use_stamp_filename = False
scene.render.use_stamp_render_time = False
scene.render.stamp_font_size = 0
scene.cycles.use_denoising = False
scene.cycles.samples = 10
scene.cycles.sampling_pattern = 'TABULATED_SOBOL'
scene.cycles.light_sampling_threshold = 0.0
scene.cycles.use_adaptive_sampling = False
scene.cycles.use_light_tree = False
scene.cycles.blur_glossy = 0.0
scene.cycles.volume_bounces = 1
scene.cycles.pixel_filter_type = 'GAUSSIAN'
scene.cycles.sample_clamp_indirect = 0.0
scene.view_settings.view_transform = 'Raw'
bpy.context.view_layer.update()
